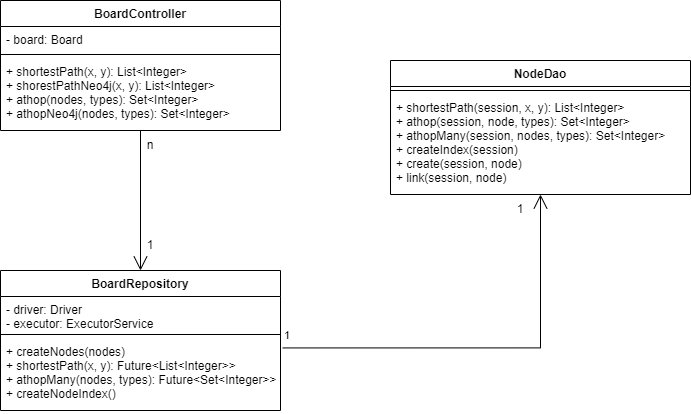

The diagram above was exported from draw.io. Its source (the exported page's mxGraphModel, read from the mxfile embedded in the PNG):
<mxGraphModel dx="1038" dy="547" grid="1" gridSize="10" guides="1" tooltips="1" connect="1" arrows="1" fold="1" page="1" pageScale="1" pageWidth="827" pageHeight="1169" math="0" shadow="0">
  <root>
    <mxCell id="0" />
    <mxCell id="1" parent="0" />
    <mxCell id="Y65-fivs3Y7NFMXESubZ-10" value="BoardRepository" style="swimlane;fontStyle=1;align=center;verticalAlign=top;childLayout=stackLayout;horizontal=1;startSize=26;horizontalStack=0;resizeParent=1;resizeParentMax=0;resizeLast=0;collapsible=1;marginBottom=0;" parent="1" vertex="1">
      <mxGeometry x="120" y="300" width="280" height="140" as="geometry" />
    </mxCell>
    <mxCell id="Y65-fivs3Y7NFMXESubZ-11" value="- driver: Driver&#10;- executor: ExecutorService" style="text;strokeColor=none;fillColor=none;align=left;verticalAlign=top;spacingLeft=4;spacingRight=4;overflow=hidden;rotatable=0;points=[[0,0.5],[1,0.5]];portConstraint=eastwest;" parent="Y65-fivs3Y7NFMXESubZ-10" vertex="1">
      <mxGeometry y="26" width="280" height="34" as="geometry" />
    </mxCell>
    <mxCell id="Y65-fivs3Y7NFMXESubZ-12" value="" style="line;strokeWidth=1;fillColor=none;align=left;verticalAlign=middle;spacingTop=-1;spacingLeft=3;spacingRight=3;rotatable=0;labelPosition=right;points=[];portConstraint=eastwest;" parent="Y65-fivs3Y7NFMXESubZ-10" vertex="1">
      <mxGeometry y="60" width="280" height="8" as="geometry" />
    </mxCell>
    <mxCell id="Y65-fivs3Y7NFMXESubZ-13" value="+ createNodes(nodes)&#10;+ shortestPath(x, y): Future&lt;List&lt;Integer&gt;&gt;&#10;+ athopMany(nodes, types): Future&lt;Set&lt;Integer&gt;&gt;&#10;+ createNodeIndex()" style="text;strokeColor=none;fillColor=none;align=left;verticalAlign=top;spacingLeft=4;spacingRight=4;overflow=hidden;rotatable=0;points=[[0,0.5],[1,0.5]];portConstraint=eastwest;" parent="Y65-fivs3Y7NFMXESubZ-10" vertex="1">
      <mxGeometry y="68" width="280" height="72" as="geometry" />
    </mxCell>
    <mxCell id="Y65-fivs3Y7NFMXESubZ-14" value="NodeDao" style="swimlane;fontStyle=1;align=center;verticalAlign=top;childLayout=stackLayout;horizontal=1;startSize=26;horizontalStack=0;resizeParent=1;resizeParentMax=0;resizeLast=0;collapsible=1;marginBottom=0;" parent="1" vertex="1">
      <mxGeometry x="510" y="90" width="300" height="134" as="geometry">
        <mxRectangle x="530" y="90" width="90" height="26" as="alternateBounds" />
      </mxGeometry>
    </mxCell>
    <mxCell id="Y65-fivs3Y7NFMXESubZ-16" value="" style="line;strokeWidth=1;fillColor=none;align=left;verticalAlign=middle;spacingTop=-1;spacingLeft=3;spacingRight=3;rotatable=0;labelPosition=right;points=[];portConstraint=eastwest;" parent="Y65-fivs3Y7NFMXESubZ-14" vertex="1">
      <mxGeometry y="26" width="300" height="8" as="geometry" />
    </mxCell>
    <mxCell id="Y65-fivs3Y7NFMXESubZ-17" value="+ shortestPath(session, x, y): List&lt;Integer&gt;&#10;+ athop(session, node, types): Set&lt;Integer&gt;&#10;+ athopMany(session, nodes, types): Set&lt;Integer&gt;&#10;+ createIndex(session)&#10;+ create(session, node)&#10;+ link(session, node)" style="text;strokeColor=none;fillColor=none;align=left;verticalAlign=top;spacingLeft=4;spacingRight=4;overflow=hidden;rotatable=0;points=[[0,0.5],[1,0.5]];portConstraint=eastwest;" parent="Y65-fivs3Y7NFMXESubZ-14" vertex="1">
      <mxGeometry y="34" width="300" height="100" as="geometry" />
    </mxCell>
    <mxCell id="Y65-fivs3Y7NFMXESubZ-18" value="1" style="endArrow=open;html=1;endSize=12;startArrow=none;startSize=14;startFill=0;edgeStyle=orthogonalEdgeStyle;align=left;verticalAlign=bottom;rounded=0;exitX=1.008;exitY=0.131;exitDx=0;exitDy=0;exitPerimeter=0;" parent="1" source="Y65-fivs3Y7NFMXESubZ-13" target="Y65-fivs3Y7NFMXESubZ-14" edge="1">
      <mxGeometry x="-1" y="3" relative="1" as="geometry">
        <mxPoint x="330" y="280" as="sourcePoint" />
        <mxPoint x="490" y="280" as="targetPoint" />
      </mxGeometry>
    </mxCell>
    <mxCell id="Y65-fivs3Y7NFMXESubZ-19" value="" style="endArrow=open;endFill=1;endSize=12;html=1;rounded=0;" parent="1" target="Y65-fivs3Y7NFMXESubZ-10" edge="1">
      <mxGeometry width="160" relative="1" as="geometry">
        <mxPoint x="260" y="160" as="sourcePoint" />
        <mxPoint x="490" y="280" as="targetPoint" />
      </mxGeometry>
    </mxCell>
    <mxCell id="Y65-fivs3Y7NFMXESubZ-24" value="BoardController&#10;" style="swimlane;fontStyle=1;align=center;verticalAlign=top;childLayout=stackLayout;horizontal=1;startSize=26;horizontalStack=0;resizeParent=1;resizeParentMax=0;resizeLast=0;collapsible=1;marginBottom=0;" parent="1" vertex="1">
      <mxGeometry x="120" y="30" width="280" height="130" as="geometry" />
    </mxCell>
    <mxCell id="Y65-fivs3Y7NFMXESubZ-25" value="- board: Board" style="text;strokeColor=none;fillColor=none;align=left;verticalAlign=top;spacingLeft=4;spacingRight=4;overflow=hidden;rotatable=0;points=[[0,0.5],[1,0.5]];portConstraint=eastwest;" parent="Y65-fivs3Y7NFMXESubZ-24" vertex="1">
      <mxGeometry y="26" width="280" height="24" as="geometry" />
    </mxCell>
    <mxCell id="Y65-fivs3Y7NFMXESubZ-26" value="" style="line;strokeWidth=1;fillColor=none;align=left;verticalAlign=middle;spacingTop=-1;spacingLeft=3;spacingRight=3;rotatable=0;labelPosition=right;points=[];portConstraint=eastwest;" parent="Y65-fivs3Y7NFMXESubZ-24" vertex="1">
      <mxGeometry y="50" width="280" height="8" as="geometry" />
    </mxCell>
    <mxCell id="Y65-fivs3Y7NFMXESubZ-27" value="+ shortestPath(x, y): List&lt;Integer&gt;&#10;+ shorestPathNeo4j(x, y): List&lt;Integer&gt;&#10;+ athop(nodes, types): Set&lt;Integer&gt;&#10;+ athopNeo4j(nodes, types): Set&lt;Integer&gt;" style="text;strokeColor=none;fillColor=none;align=left;verticalAlign=top;spacingLeft=4;spacingRight=4;overflow=hidden;rotatable=0;points=[[0,0.5],[1,0.5]];portConstraint=eastwest;" parent="Y65-fivs3Y7NFMXESubZ-24" vertex="1">
      <mxGeometry y="58" width="280" height="72" as="geometry" />
    </mxCell>
    <mxCell id="Y65-fivs3Y7NFMXESubZ-28" value="n" style="text;html=1;strokeColor=none;fillColor=none;align=center;verticalAlign=middle;whiteSpace=wrap;rounded=0;" parent="1" vertex="1">
      <mxGeometry x="240" y="160" width="60" height="30" as="geometry" />
    </mxCell>
    <mxCell id="Y65-fivs3Y7NFMXESubZ-30" value="1" style="text;html=1;strokeColor=none;fillColor=none;align=center;verticalAlign=middle;whiteSpace=wrap;rounded=0;" parent="1" vertex="1">
      <mxGeometry x="240" y="260" width="60" height="30" as="geometry" />
    </mxCell>
    <mxCell id="Y65-fivs3Y7NFMXESubZ-31" value="1" style="text;html=1;strokeColor=none;fillColor=none;align=center;verticalAlign=middle;whiteSpace=wrap;rounded=0;" parent="1" vertex="1">
      <mxGeometry x="610" y="224" width="60" height="30" as="geometry" />
    </mxCell>
  </root>
</mxGraphModel>